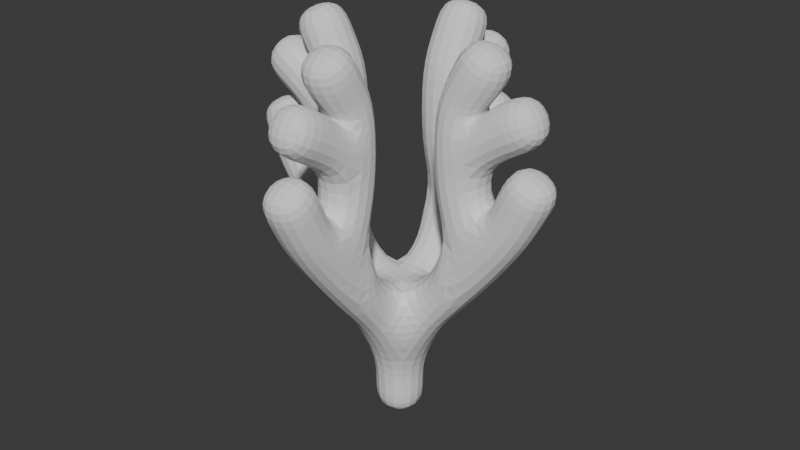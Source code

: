 # Source: Coral_A.blend  (saved by Blender 4.5.90; exported with 4.5.12 LTS)
import bpy
from mathutils import Matrix  # noqa: F401  (used for matrix-valued properties, if any)

bpy.ops.wm.read_factory_settings(use_empty=True)
scene = bpy.context.scene
scene.name = 'Scene'

# ---- collections
col_collection = bpy.data.collections.new('Collection'); scene.collection.children.link(col_collection)

# ---- world
world_world = bpy.data.worlds.new('World'); scene.world = world_world
world_world.use_nodes = True; world_world.node_tree.nodes.clear()
_N = world_world.node_tree.nodes; _L = world_world.node_tree.links
n0 = _N.new('ShaderNodeOutputWorld'); n0.name = 'World Output'; n0.location = (200, 100)
n1 = _N.new('ShaderNodeBackground'); n1.name = 'Background'; n1.location = (-200, 100)
n1.inputs[0].default_value = (0.05088, 0.05088, 0.05088, 1.0)
_L.new(n1.outputs[0], n0.inputs[0])
n0.is_active_output = True
world_world.color = (0.05088, 0.05088, 0.05088)
world_world.sun_shadow_jitter_overblur = 0.0

# ---- meshes
me_cube_002 = bpy.data.meshes.new('Cube.002')
me_cube_002.from_pydata([(0.0, 0.0, 0.0), (1.5, 0.0, 3.0), (-1.5, 0.0, 3.0), (-1.0, 0.0, 2.0), (1.0, 0.0, 2.0), (0.0, 1.0, 2.0), (0.0, -1.0, 2.0), (0.0, 0.0, 1.0), (0.0, 1.5, 3.0), (0.0, -1.5, 3.0), (0.0, -0.5, 3.0), (0.0, 0.5, 3.0), (0.5, 0.0, 3.0), (-0.5, 0.0, 3.0), (0.0, -1.0, 4.0), (0.0, 1.0, 4.0), (1.0, 0.0, 4.0), (-1.0, 0.0, 4.0), (0.0, 1.5, 3.5), (0.0, -1.5, 3.5), (-1.5, 0.0, 3.5), (1.5, 0.0, 3.5)], [(11, 15), (10, 14), (3, 13), (4, 12), (5, 11), (6, 10), (6, 9), (5, 8), (4, 1), (3, 2), (7, 3), (7, 4), (7, 5), (7, 6), (0, 7), (12, 16), (13, 17), (11, 18), (10, 19), (13, 20), (12, 21)], [])
_uv = me_cube_002.uv_layers.new(name='UVMap')
_uv.uv.foreach_set('vector', [])
me_cube_002.update()

# ---- objects
ob_cube = bpy.data.objects.new('Cube', me_cube_002)

# ---- transforms, parenting, visibility, modifiers, constraints
ob_cube.location = (0.0, 0.0, 0.0)
_m = ob_cube.modifiers.new('Skin', 'SKIN')
_m = ob_cube.modifiers.new('Subdivision', 'SUBSURF')

# ---- collection membership
col_collection.objects.link(ob_cube)

# ---- scene / render settings (as saved in the file)
scene.frame_start = 1; scene.frame_end = 250; scene.frame_set(1)
scene.render.engine = 'BLENDER_EEVEE_NEXT'
bpy.context.view_layer.update()

# ---- added for rendering (the .blend has no active camera and no usable light): camera, sun
cam_auto = bpy.data.cameras.new('AutoCamera')
cam_auto.lens = 50.0
cam_auto.sensor_width = 36.0
cam_auto.clip_end = 1000.0
ob_auto_camera = bpy.data.objects.new('AutoCamera', cam_auto)
scene.collection.objects.link(ob_auto_camera)
ob_auto_camera.location = (5.90069, -7.08083, 6.77645)
ob_auto_camera.rotation_euler = (1.09748, -7.21219e-08, 0.694738)
scene.camera = ob_auto_camera
light_auto_sun = bpy.data.lights.new('AutoSun', 'SUN')
light_auto_sun.energy = 3.0
light_auto_sun.angle = 0.0523599
ob_auto_sun = bpy.data.objects.new('AutoSun', light_auto_sun)
scene.collection.objects.link(ob_auto_sun)
ob_auto_sun.rotation_euler = (0.872665, 0.174533, 0.523599)
bpy.context.view_layer.update()
